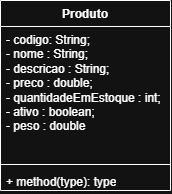

The diagram above was exported from draw.io. Its source (the exported page's mxGraphModel, read from the mxfile embedded in the PNG):
<mxGraphModel dx="1414" dy="777" grid="1" gridSize="10" guides="1" tooltips="1" connect="1" arrows="1" fold="1" page="1" pageScale="1" pageWidth="827" pageHeight="1169" math="0" shadow="0">
  <root>
    <mxCell id="0" />
    <mxCell id="1" parent="0" />
    <mxCell id="tPtpMqCu0qdroSCBI9CL-1" parent="1" style="swimlane;fontStyle=1;align=center;verticalAlign=top;childLayout=stackLayout;horizontal=1;startSize=26;horizontalStack=0;resizeParent=1;resizeParentMax=0;resizeLast=0;collapsible=1;marginBottom=0;whiteSpace=wrap;html=1;" value="Produto" vertex="1">
      <mxGeometry height="190" width="170" x="320" y="190" as="geometry" />
    </mxCell>
    <mxCell id="tPtpMqCu0qdroSCBI9CL-2" parent="tPtpMqCu0qdroSCBI9CL-1" style="text;strokeColor=none;fillColor=none;align=left;verticalAlign=top;spacingLeft=4;spacingRight=4;overflow=hidden;rotatable=0;points=[[0,0.5],[1,0.5]];portConstraint=eastwest;whiteSpace=wrap;html=1;" value="- codigo: String;&lt;div&gt;- nome : String;&lt;/div&gt;&lt;div&gt;- descricao : String;&lt;br&gt;&lt;div&gt;- preco : double;&lt;/div&gt;&lt;div&gt;- quantidadeEmEstoque : int;&amp;nbsp;&lt;/div&gt;&lt;/div&gt;&lt;div&gt;- ativo : boolean;&lt;/div&gt;&lt;div&gt;- peso : double&amp;nbsp;&lt;/div&gt;&lt;div&gt;&lt;br&gt;&lt;/div&gt;" vertex="1">
      <mxGeometry height="134" width="170" y="26" as="geometry" />
    </mxCell>
    <mxCell id="tPtpMqCu0qdroSCBI9CL-3" parent="tPtpMqCu0qdroSCBI9CL-1" style="line;strokeWidth=1;fillColor=none;align=left;verticalAlign=middle;spacingTop=-1;spacingLeft=3;spacingRight=3;rotatable=0;labelPosition=right;points=[];portConstraint=eastwest;strokeColor=inherit;" value="" vertex="1">
      <mxGeometry height="8" width="170" y="160" as="geometry" />
    </mxCell>
    <mxCell id="tPtpMqCu0qdroSCBI9CL-4" parent="tPtpMqCu0qdroSCBI9CL-1" style="text;strokeColor=none;fillColor=none;align=left;verticalAlign=top;spacingLeft=4;spacingRight=4;overflow=hidden;rotatable=0;points=[[0,0.5],[1,0.5]];portConstraint=eastwest;whiteSpace=wrap;html=1;" value="+ method(type): type" vertex="1">
      <mxGeometry height="22" width="170" y="168" as="geometry" />
    </mxCell>
  </root>
</mxGraphModel>